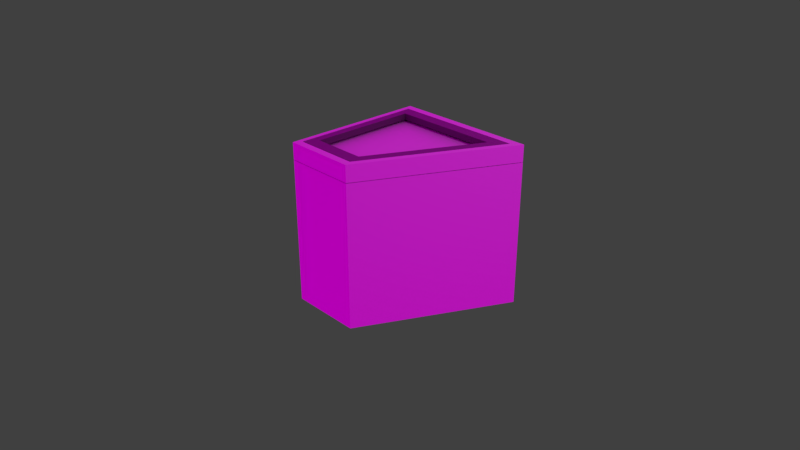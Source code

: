 # Source: my_canister_01.blend  (saved by Blender 3.5.10; exported with 4.5.12 LTS)
import bpy
from mathutils import Matrix  # noqa: F401  (used for matrix-valued properties, if any)

bpy.ops.wm.read_factory_settings(use_empty=True)
scene = bpy.context.scene
scene.name = 'Scene'

# ---- collections
col_collection_1 = bpy.data.collections.new('Collection 1'); scene.collection.children.link(col_collection_1)

# ---- images (referenced by path relative to the original .blend; pixels are not part of the script)
import os
ASSET_DIR = os.environ.get("B2B_ASSET_DIR", "")  # directory of the original .blend (textures are referenced by path, not embedded)
HERE = os.path.dirname(os.path.abspath(__file__))  # packed textures are extracted next to this script under _unpacked/

def load_image(name, relpath, width, height, colorspace="sRGB"):
    """Load a texture the original file referenced (path relative to the .blend, or extracted next to this script)."""
    p = next((c for c in (os.path.join(HERE, relpath), os.path.join(ASSET_DIR, relpath)) if relpath and os.path.exists(c)), "")
    if p:
        img = bpy.data.images.load(p, check_existing=True)
        img.name = name
    else:  # same state as the original file: an image datablock whose file is absent (Cycles renders it pink)
        img = bpy.data.images.new(name, width, height)
        img.source = "FILE"
        img.filepath = "//" + (relpath or name)
    img.colorspace_settings.name = colorspace
    return img
img_environment_hdr = load_image('environment.hdr', 'environment.hdr', 1024, 1024, 'Linear Rec.709')

# ---- materials (node trees are filled in below, after node groups)
mat_material_001 = bpy.data.materials.new('Material.001')
mat_material_001.use_transparent_shadow = False
mat_material = bpy.data.materials.new('Material')
mat_material.use_transparent_shadow = False

# ---- material node trees
mat_material_001.use_nodes = True; mat_material_001.node_tree.nodes.clear()
_N = mat_material_001.node_tree.nodes; _L = mat_material_001.node_tree.links
n0 = _N.new('ShaderNodeBsdfPrincipled'); n0.name = 'Principled BSDF'; n0.location = (10, 300)
n0.distribution = 'GGX'
n0.subsurface_method = 'RANDOM_WALK_SKIN'
n0.inputs[0].default_value = (0.4292, 0.4292, 0.4292, 1.0)
n0.inputs[3].default_value = 1.45
n0.inputs[27].default_value = (0.0, 0.0, 0.0, 1.0)
n0.inputs[28].default_value = 1.0
n1 = _N.new('ShaderNodeOutputMaterial'); n1.name = 'Material Output'; n1.location = (300, 300)
_L.new(n0.outputs[0], n1.inputs[0])
n1.is_active_output = True
mat_material.use_nodes = True; mat_material.node_tree.nodes.clear()
_N = mat_material.node_tree.nodes; _L = mat_material.node_tree.links
n0 = _N.new('ShaderNodeBsdfPrincipled'); n0.name = 'Principled BSDF'; n0.location = (10, 300)
n0.distribution = 'GGX'
n0.subsurface_method = 'RANDOM_WALK_SKIN'
n0.inputs[0].default_value = (0.06681, 0.06681, 0.06681, 1.0)
n0.inputs[3].default_value = 1.45
n0.inputs[27].default_value = (0.0, 0.0, 0.0, 1.0)
n0.inputs[28].default_value = 1.0
n1 = _N.new('ShaderNodeOutputMaterial'); n1.name = 'Material Output'; n1.location = (300, 300)
_L.new(n0.outputs[0], n1.inputs[0])
n1.is_active_output = True

# ---- world
world_world = bpy.data.worlds.new('World'); scene.world = world_world
world_world.use_nodes = True; world_world.node_tree.nodes.clear()
_N = world_world.node_tree.nodes; _L = world_world.node_tree.links
n0 = _N.new('ShaderNodeBackground'); n0.name = 'Background'; n0.location = (132, 300)
n1 = _N.new('ShaderNodeOutputWorld'); n1.name = 'World Output'; n1.location = (343, 299)
n2 = _N.new('ShaderNodeMix'); n2.name = 'Mix'; n2.location = (-90, 301)
n2.data_type = 'RGBA'
n2.inputs[7].default_value = (0.05127, 0.05127, 0.05127, 1.0)
n3 = _N.new('ShaderNodeLightPath'); n3.name = 'Light Path'; n3.location = (-312, 302)
n3.width = 143
n4 = _N.new('ShaderNodeTexEnvironment'); n4.name = 'Environment Texture'; n4.location = (-367, 136)
n4.width = 202
n4.image = img_environment_hdr
_L.new(n0.outputs[0], n1.inputs[0])
_L.new(n4.outputs[0], n2.inputs[6])
_L.new(n3.outputs[0], n2.inputs[0])
_L.new(n2.outputs[2], n0.inputs[0])
n1.is_active_output = True
world_world.color = (0.05088, 0.05088, 0.05088)
world_world.use_sun_shadow = False
world_world.sun_shadow_jitter_overblur = 0.0
world_world.cycles.sampling_method = 'MANUAL'

# ---- cameras
cam_camera = bpy.data.cameras.new('Camera')
cam_camera.clip_end = 100.0
cam_camera.lens = 35.0
cam_camera.sensor_width = 32.0
cam_camera.sensor_height = 18.0
cam_camera.ortho_scale = 7.314
cam_camera.dof.focus_distance = 0.0

# ---- lights
light_lamp = bpy.data.lights.new('Lamp', 'POINT')
light_lamp.transmission_factor = 0.0
light_lamp.cutoff_distance = 30.0
light_lamp.energy = 100.0
light_lamp.shadow_buffer_clip_start = 1.001
light_lamp.shadow_soft_size = 0.1
light_lamp.shadow_maximum_resolution = 0.006
light_lamp.use_absolute_resolution = True

# ---- meshes
me_cube_001 = bpy.data.meshes.new('Cube.001')
me_cube_001.from_pydata([(-1.0, -1.0, -1.0), (-0.9, -0.9, -0.8987), (-1.0, -1.0, 1.0), (-1.0, 1.0, -1.0), (-0.9, 0.9, -0.8987), (-1.0, 1.0, 1.0), (0.0, -1.0, -1.0), (0.0, -0.9, -0.8987), (0.0, -1.0, 1.0), (1.0, 1.0, -1.0), (0.9, 0.9, -0.8987), (1.0, 1.0, 1.0), (-0.9, -0.9, 1.0), (0.9, 0.9, 1.0), (-0.9, 0.9, 1.0), (0.0, -0.9, 1.0)], [], [(0, 2, 5, 3), (3, 5, 11, 9), (9, 11, 8, 6), (6, 8, 2, 0), (3, 9, 6, 0), (5, 2, 8, 15, 12, 14), (15, 8, 11, 5, 14, 13), (12, 1, 4, 14), (14, 4, 10, 13), (10, 7, 15, 13), (7, 1, 12, 15), (4, 1, 7, 10)])
_uv = me_cube_001.uv_layers.new(name='UVMap')
_uv.uv.foreach_set('vector', [0.375, 0.0, 0.625, 0.0, 0.625, 0.25, 0.375, 0.25, 0.375, 0.25, 0.625, 0.25, 0.625, 0.5, 0.375, 0.5, 0.375, 0.5, 0.625, 0.5, 0.625, 0.75, 0.375, 0.75, 0.375, 0.75, 0.625, 0.75, 0.625, 1.0, 0.375, 1.0, 0.125, 0.5, 0.375, 0.5, 0.375, 0.75, 0.125, 0.75, 0.875, 0.5, 0.875, 0.75, 0.625, 0.75, 0.6349, 0.7375, 0.8524, 0.7375, 0.8609, 0.5125, 0.6349, 0.7375, 0.625, 0.75, 0.625, 0.5, 0.875, 0.5, 0.8609, 0.5125, 0.6317, 0.5125, 0.6123, 0.0, 0.375, 0.0, 0.375, 0.25, 0.6123, 0.25, 0.6123, 0.25, 0.375, 0.25, 0.375, 0.5, 0.6123, 0.5, 0.375, 0.5, 0.375, 0.75, 0.6123, 0.75, 0.6123, 0.5, 0.375, 0.75, 0.375, 1.0, 0.6123, 1.0, 0.6123, 0.75, 0.125, 0.5, 0.125, 0.75, 0.375, 0.75, 0.375, 0.5])
me_cube_001.materials.append(mat_material_001)
me_cube_001.update()
me_cube_003 = bpy.data.meshes.new('Cube.003')
me_cube_003.from_pydata([(-0.938, -0.9, 0.004285), (-0.938, 0.9, 0.004285), (-0.03798, -0.9, 0.004285), (0.862, 0.9, 0.004285), (0.862, 0.9, -0.1428), (-0.03798, -0.9, -0.1428), (-0.938, 0.9, -0.1428), (-0.938, -0.9, -0.1428), (-1.0, -1.0, 0.004262), (-0.938, -0.9, 0.08426), (-1.0, 1.0, 0.004262), (-0.938, 0.9, 0.08426), (0.0, -1.0, 0.004262), (-0.03798, -0.9, 0.08426), (1.0, 1.0, 0.004262), (0.862, 0.9, 0.08426), (1.0, 1.0, 0.1738), (0.0, -1.0, 0.1738), (-1.0, 1.0, 0.1738), (-1.0, -1.0, 0.1738), (-0.938, -0.9, 0.1738), (-0.938, 0.9, 0.1738), (0.862, 0.9, 0.1738), (-0.03798, -0.9, 0.1738)], [], [(2, 5, 4, 3), (3, 4, 6, 1), (1, 0, 2, 3), (6, 4, 5, 7), (0, 7, 5, 2), (1, 6, 7, 0), (10, 18, 16, 14), (18, 19, 17, 23, 20, 21), (17, 16, 18, 21, 22, 23), (10, 14, 12, 8), (14, 16, 17, 12), (8, 19, 18, 10), (12, 17, 19, 8), (21, 11, 15, 22), (11, 9, 13, 15), (15, 13, 23, 22), (20, 9, 11, 21), (13, 9, 20, 23)])
me_cube_003.polygons.foreach_set('material_index', [0, 0, 0, 0, 0, 0, 1, 1, 1, 1, 1, 1, 1, 1, 1, 1, 1, 1])
_uv = me_cube_003.uv_layers.new(name='UVMap')
_uv.uv.foreach_set('vector', [0.375, 0.75, 0.375, 0.75, 0.375, 0.5, 0.375, 0.5, 0.375, 0.5, 0.375, 0.5, 0.125, 0.5, 0.125, 0.5, 0.125, 0.5, 0.125, 0.75, 0.375, 0.75, 0.375, 0.5, 0.125, 0.5, 0.375, 0.5, 0.375, 0.75, 0.125, 0.75, 0.125, 0.75, 0.125, 0.75, 0.375, 0.75, 0.375, 0.75, 0.125, 0.5, 0.125, 0.5, 0.125, 0.75, 0.125, 0.75, 0.125, 0.5, 0.125, 0.5, 0.375, 0.5, 0.375, 0.5, 0.125, 0.5, 0.125, 0.75, 0.375, 0.75, 0.3569, 0.7375, 0.1387, 0.7375, 0.1339, 0.5125, 0.375, 0.75, 0.375, 0.5, 0.125, 0.5, 0.1339, 0.5125, 0.3633, 0.5125, 0.3569, 0.7375, 0.125, 0.5, 0.375, 0.5, 0.375, 0.75, 0.125, 0.75, 0.375, 0.5, 0.375, 0.5, 0.375, 0.75, 0.375, 0.75, 0.125, 0.75, 0.125, 0.75, 0.125, 0.5, 0.125, 0.5, 0.375, 0.75, 0.375, 0.75, 0.125, 0.75, 0.125, 0.75, 0.125, 0.5, 0.125, 0.5, 0.375, 0.5, 0.375, 0.5, 0.125, 0.5, 0.125, 0.75, 0.375, 0.75, 0.375, 0.5, 0.375, 0.5, 0.375, 0.75, 0.375, 0.75, 0.375, 0.5, 0.125, 0.75, 0.125, 0.75, 0.125, 0.5, 0.125, 0.5, 0.375, 0.75, 0.125, 0.75, 0.125, 0.75, 0.375, 0.75])
me_cube_003.materials.append(mat_material)
me_cube_003.materials.append(mat_material_001)
me_cube_003.update()
me_cube_004 = bpy.data.meshes.new('Cube.004')
me_cube_004.from_pydata([(-1.0, -0.08735, -0.07571), (-1.0, 1.913, -0.07571), (5.588e-09, -0.08735, -0.07571), (1.0, 1.913, -0.07571), (1.0, 1.913, 0.09383), (5.588e-09, -0.08735, 0.09383), (-1.0, 1.913, 0.09383), (-1.0, -0.08735, 0.09383), (-0.8834, 0.1026, 0.09383), (-0.8834, 1.723, 0.09383), (0.7366, 1.723, 0.09383), (-0.07341, 0.1026, 0.09383), (-0.8834, 1.723, -0.07571), (0.7366, 1.723, -0.07571), (-0.07341, 0.1026, -0.07571), (-0.8834, 0.1026, -0.07571)], [], [(1, 6, 4, 3), (6, 7, 5, 11, 8, 9), (5, 4, 6, 9, 10, 11), (2, 0, 15, 14), (15, 0, 1, 3, 2, 14, 13, 12), (3, 4, 5, 2), (0, 7, 6, 1), (2, 5, 7, 0), (13, 10, 9, 12), (11, 10, 13, 14), (12, 9, 8, 15), (8, 11, 14, 15)])
_uv = me_cube_004.uv_layers.new(name='UVMap')
_uv.uv.foreach_set('vector', [0.125, 0.5, 0.125, 0.5, 0.375, 0.5, 0.375, 0.5, 0.125, 0.5, 0.125, 0.75, 0.375, 0.75, 0.341, 0.7263, 0.1503, 0.7262, 0.142, 0.5237, 0.375, 0.75, 0.375, 0.5, 0.125, 0.5, 0.142, 0.5237, 0.3524, 0.5237, 0.341, 0.7263, 0.375, 0.75, 0.125, 0.75, 0.1503, 0.7262, 0.341, 0.7263, 0.1503, 0.7262, 0.125, 0.75, 0.125, 0.5, 0.375, 0.5, 0.375, 0.75, 0.341, 0.7263, 0.3524, 0.5237, 0.142, 0.5237, 0.375, 0.5, 0.375, 0.5, 0.375, 0.75, 0.375, 0.75, 0.125, 0.75, 0.125, 0.75, 0.125, 0.5, 0.125, 0.5, 0.375, 0.75, 0.375, 0.75, 0.125, 0.75, 0.125, 0.75, 0.375, 0.5, 0.375, 0.5, 0.125, 0.5, 0.125, 0.5, 0.375, 0.75, 0.375, 0.5, 0.375, 0.5, 0.375, 0.75, 0.125, 0.5, 0.125, 0.5, 0.125, 0.75, 0.125, 0.75, 0.125, 0.75, 0.375, 0.75, 0.375, 0.75, 0.125, 0.75])
me_cube_004.materials.append(mat_material)
me_cube_004.update()

# ---- objects
ob_cube = bpy.data.objects.new('Cube', me_cube_001)
ob_cube_001 = bpy.data.objects.new('Cube.001', me_cube_003)
ob_cube_002 = bpy.data.objects.new('Cube.002', me_cube_004)
ob_lamp = bpy.data.objects.new('Lamp', light_lamp)
ob_camera = bpy.data.objects.new('Camera', cam_camera)

# ---- transforms, parenting, visibility, modifiers, constraints
ob_cube.location = (0.0, 0.0, 0.0)
ob_cube_001.location = (0.0, 0.0, 1.001)
ob_cube_001.scale = (1.0, 1.0, 1.36)
ob_cube_002.location = (-0.02735, -0.8123, 1.189)
ob_cube_002.scale = (0.9035, 0.9, 0.5)
ob_lamp.location = (4.076, 1.005, 5.904)
ob_lamp.rotation_euler = (0.6503, 0.05522, 1.866)
ob_lamp.lock_rotations_4d = False
ob_lamp.empty_display_type = 'ARROWS'
ob_lamp.color = (0.0, 0.0, 0.0, 0.0)
ob_lamp.lineart.crease_threshold = 0.0
ob_camera.location = (7.226, -6.947, 5.111)
ob_camera.rotation_euler = (1.109, 0.0, 0.8149)
ob_camera.lock_rotations_4d = False
ob_camera.empty_display_type = 'ARROWS'
ob_camera.color = (0.0, 0.0, 0.0, 0.0)
ob_camera.display_type = 'WIRE'
ob_camera.lineart.crease_threshold = 0.0

# ---- collection membership
scene.collection.objects.link(ob_cube)
scene.collection.objects.link(ob_cube_001)
scene.collection.objects.link(ob_cube_002)
col_collection_1.objects.link(ob_lamp)
col_collection_1.objects.link(ob_camera)

# ---- scene / render settings (as saved in the file)
scene.camera = ob_camera
scene.frame_start = 0; scene.frame_end = 100; scene.frame_set(100)
scene.render.engine = 'BLENDER_EEVEE_NEXT'
scene.render.resolution_percentage = 50
scene.render.dither_intensity = 0.0
scene.cycles.use_denoising = False
scene.cycles.samples = 128
scene.cycles.sampling_pattern = 'TABULATED_SOBOL'
scene.cycles.use_adaptive_sampling = False
scene.cycles.use_light_tree = False
scene.cycles.blur_glossy = 0.0
scene.cycles.sample_clamp_indirect = 0.0
scene.eevee.gi_cubemap_resolution = '256'
scene.view_settings.view_transform = 'Standard'
bpy.context.view_layer.update()
